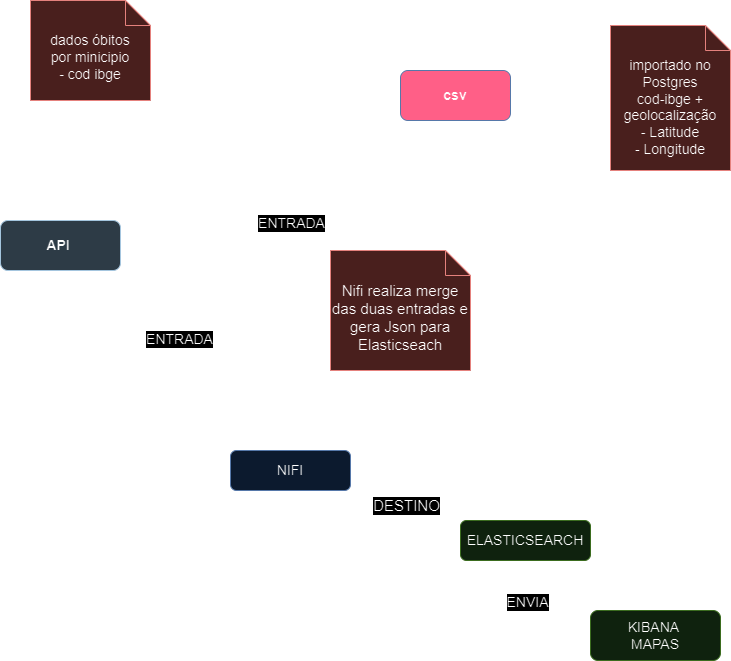

The diagram above was exported from draw.io. Its source (the exported page's mxGraphModel, read from the mxfile embedded in the PNG):
<mxGraphModel dx="1050" dy="534" grid="1" gridSize="10" guides="1" tooltips="1" connect="1" arrows="1" fold="1" page="1" pageScale="1" pageWidth="827" pageHeight="1169" math="0" shadow="0">
  <root>
    <mxCell id="WIyWlLk6GJQsqaUBKTNV-0" />
    <mxCell id="WIyWlLk6GJQsqaUBKTNV-1" parent="WIyWlLk6GJQsqaUBKTNV-0" />
    <mxCell id="WIyWlLk6GJQsqaUBKTNV-3" value="KIBANA&amp;nbsp;&lt;br&gt;MAPAS" style="rounded=1;whiteSpace=wrap;html=1;fontSize=14;glass=0;strokeWidth=1;shadow=0;fillColor=#d5e8d4;strokeColor=#82b366;" parent="WIyWlLk6GJQsqaUBKTNV-1" vertex="1">
      <mxGeometry x="620" y="620" width="130" height="50" as="geometry" />
    </mxCell>
    <mxCell id="Tt8dX-aAUOFbQy3tyaXV-0" style="edgeStyle=orthogonalEdgeStyle;rounded=0;orthogonalLoop=1;jettySize=auto;html=1;entryX=0;entryY=0.5;entryDx=0;entryDy=0;" edge="1" parent="WIyWlLk6GJQsqaUBKTNV-1" source="WIyWlLk6GJQsqaUBKTNV-7" target="GMUKu44FbW-Nb-bxnzVM-1">
      <mxGeometry relative="1" as="geometry" />
    </mxCell>
    <mxCell id="Tt8dX-aAUOFbQy3tyaXV-1" value="DESTINO" style="edgeLabel;html=1;align=center;verticalAlign=middle;resizable=0;points=[];fontSize=15;" vertex="1" connectable="0" parent="Tt8dX-aAUOFbQy3tyaXV-0">
      <mxGeometry x="-0.0094" relative="1" as="geometry">
        <mxPoint as="offset" />
      </mxGeometry>
    </mxCell>
    <mxCell id="WIyWlLk6GJQsqaUBKTNV-7" value="NIFI" style="rounded=1;whiteSpace=wrap;html=1;fontSize=14;glass=0;strokeWidth=1;shadow=0;fillColor=#dae8fc;strokeColor=#6c8ebf;" parent="WIyWlLk6GJQsqaUBKTNV-1" vertex="1">
      <mxGeometry x="260" y="460" width="120" height="40" as="geometry" />
    </mxCell>
    <mxCell id="Tt8dX-aAUOFbQy3tyaXV-2" style="edgeStyle=orthogonalEdgeStyle;rounded=0;orthogonalLoop=1;jettySize=auto;html=1;entryX=0;entryY=0.5;entryDx=0;entryDy=0;" edge="1" parent="WIyWlLk6GJQsqaUBKTNV-1" source="GMUKu44FbW-Nb-bxnzVM-1" target="WIyWlLk6GJQsqaUBKTNV-3">
      <mxGeometry relative="1" as="geometry" />
    </mxCell>
    <mxCell id="Tt8dX-aAUOFbQy3tyaXV-18" value="&lt;font style=&quot;font-size: 14px;&quot;&gt;ENVIA&lt;/font&gt;" style="edgeLabel;html=1;align=center;verticalAlign=middle;resizable=0;points=[];" vertex="1" connectable="0" parent="Tt8dX-aAUOFbQy3tyaXV-2">
      <mxGeometry x="-0.4089" y="1" relative="1" as="geometry">
        <mxPoint as="offset" />
      </mxGeometry>
    </mxCell>
    <mxCell id="GMUKu44FbW-Nb-bxnzVM-1" value="ELASTICSEARCH" style="rounded=1;whiteSpace=wrap;html=1;fontSize=14;glass=0;strokeWidth=1;shadow=0;fillColor=#d5e8d4;strokeColor=#82b366;" parent="WIyWlLk6GJQsqaUBKTNV-1" vertex="1">
      <mxGeometry x="490" y="530" width="130" height="40" as="geometry" />
    </mxCell>
    <mxCell id="Tt8dX-aAUOFbQy3tyaXV-5" style="edgeStyle=orthogonalEdgeStyle;rounded=0;orthogonalLoop=1;jettySize=auto;html=1;entryX=0;entryY=0.5;entryDx=0;entryDy=0;" edge="1" parent="WIyWlLk6GJQsqaUBKTNV-1" source="Tt8dX-aAUOFbQy3tyaXV-3" target="WIyWlLk6GJQsqaUBKTNV-7">
      <mxGeometry relative="1" as="geometry" />
    </mxCell>
    <mxCell id="Tt8dX-aAUOFbQy3tyaXV-8" value="ENTRADA" style="edgeLabel;html=1;align=center;verticalAlign=middle;resizable=0;points=[];fontSize=14;" vertex="1" connectable="0" parent="Tt8dX-aAUOFbQy3tyaXV-5">
      <mxGeometry x="-0.1187" y="3" relative="1" as="geometry">
        <mxPoint as="offset" />
      </mxGeometry>
    </mxCell>
    <mxCell id="Tt8dX-aAUOFbQy3tyaXV-3" value="&lt;b&gt;API&lt;/b&gt;&amp;nbsp;&lt;br&gt;" style="rounded=1;whiteSpace=wrap;html=1;fontSize=14;glass=0;strokeWidth=1;shadow=0;fillColor=#bac8d3;strokeColor=#23445d;" vertex="1" parent="WIyWlLk6GJQsqaUBKTNV-1">
      <mxGeometry x="30" y="230" width="120" height="50" as="geometry" />
    </mxCell>
    <mxCell id="Tt8dX-aAUOFbQy3tyaXV-7" style="edgeStyle=orthogonalEdgeStyle;rounded=0;orthogonalLoop=1;jettySize=auto;html=1;entryX=0.5;entryY=0;entryDx=0;entryDy=0;" edge="1" parent="WIyWlLk6GJQsqaUBKTNV-1" source="Tt8dX-aAUOFbQy3tyaXV-6" target="WIyWlLk6GJQsqaUBKTNV-7">
      <mxGeometry relative="1" as="geometry" />
    </mxCell>
    <mxCell id="Tt8dX-aAUOFbQy3tyaXV-9" value="&lt;font style=&quot;font-size: 14px;&quot;&gt;ENTRADA&lt;/font&gt;" style="edgeLabel;html=1;align=center;verticalAlign=middle;resizable=0;points=[];" vertex="1" connectable="0" parent="Tt8dX-aAUOFbQy3tyaXV-7">
      <mxGeometry x="0.0197" relative="1" as="geometry">
        <mxPoint as="offset" />
      </mxGeometry>
    </mxCell>
    <mxCell id="Tt8dX-aAUOFbQy3tyaXV-12" style="edgeStyle=orthogonalEdgeStyle;rounded=0;orthogonalLoop=1;jettySize=auto;html=1;entryX=0;entryY=0.5;entryDx=0;entryDy=0;entryPerimeter=0;" edge="1" parent="WIyWlLk6GJQsqaUBKTNV-1" source="Tt8dX-aAUOFbQy3tyaXV-6" target="Tt8dX-aAUOFbQy3tyaXV-11">
      <mxGeometry relative="1" as="geometry" />
    </mxCell>
    <mxCell id="Tt8dX-aAUOFbQy3tyaXV-6" value="&lt;b&gt;csv&lt;/b&gt;&lt;br&gt;" style="rounded=1;whiteSpace=wrap;html=1;fontSize=14;glass=0;strokeWidth=1;shadow=0;fillColor=#FC5179;strokeColor=#6c8ebf;" vertex="1" parent="WIyWlLk6GJQsqaUBKTNV-1">
      <mxGeometry x="430" y="80" width="110" height="50" as="geometry" />
    </mxCell>
    <mxCell id="Tt8dX-aAUOFbQy3tyaXV-11" value="importado no Postgres&lt;br style=&quot;border-color: var(--border-color); font-size: 14px;&quot;&gt;&lt;span style=&quot;font-size: 14px;&quot;&gt;cod-ibge + geolocalização&lt;/span&gt;&lt;br style=&quot;border-color: var(--border-color); font-size: 14px;&quot;&gt;&lt;span style=&quot;font-size: 14px;&quot;&gt;- Latitude&lt;/span&gt;&lt;br style=&quot;border-color: var(--border-color); font-size: 14px;&quot;&gt;&lt;span style=&quot;font-size: 14px;&quot;&gt;- Longitude&lt;/span&gt;" style="shape=note2;boundedLbl=1;whiteSpace=wrap;html=1;size=25;verticalAlign=top;align=center;fillColor=#f8cecc;strokeColor=#b85450;fontSize=14;" vertex="1" parent="WIyWlLk6GJQsqaUBKTNV-1">
      <mxGeometry x="640" y="35" width="120" height="145" as="geometry" />
    </mxCell>
    <mxCell id="Tt8dX-aAUOFbQy3tyaXV-14" style="edgeStyle=orthogonalEdgeStyle;rounded=0;orthogonalLoop=1;jettySize=auto;html=1;entryX=0.5;entryY=0;entryDx=0;entryDy=0;" edge="1" parent="WIyWlLk6GJQsqaUBKTNV-1" source="Tt8dX-aAUOFbQy3tyaXV-13" target="Tt8dX-aAUOFbQy3tyaXV-3">
      <mxGeometry relative="1" as="geometry" />
    </mxCell>
    <mxCell id="Tt8dX-aAUOFbQy3tyaXV-13" value="dados óbitos&lt;br style=&quot;border-color: var(--border-color); font-size: 14px;&quot;&gt;&lt;span style=&quot;font-size: 14px;&quot;&gt;por&amp;nbsp;&lt;/span&gt;&lt;span style=&quot;font-size: 14px;&quot;&gt;minicipio&lt;/span&gt;&lt;br style=&quot;border-color: var(--border-color); font-size: 14px;&quot;&gt;&lt;span style=&quot;font-size: 14px;&quot;&gt;- cod ibge&lt;/span&gt;" style="shape=note2;boundedLbl=1;whiteSpace=wrap;html=1;size=25;verticalAlign=top;align=center;fillColor=#f8cecc;strokeColor=#b85450;fontSize=14;" vertex="1" parent="WIyWlLk6GJQsqaUBKTNV-1">
      <mxGeometry x="60" y="10" width="120" height="100" as="geometry" />
    </mxCell>
    <mxCell id="Tt8dX-aAUOFbQy3tyaXV-17" style="edgeStyle=orthogonalEdgeStyle;rounded=0;orthogonalLoop=1;jettySize=auto;html=1;entryX=0.813;entryY=-0.055;entryDx=0;entryDy=0;entryPerimeter=0;" edge="1" parent="WIyWlLk6GJQsqaUBKTNV-1" source="Tt8dX-aAUOFbQy3tyaXV-15" target="WIyWlLk6GJQsqaUBKTNV-7">
      <mxGeometry relative="1" as="geometry" />
    </mxCell>
    <mxCell id="Tt8dX-aAUOFbQy3tyaXV-15" value="Nifi realiza merge das duas entradas e gera Json para Elasticseach" style="shape=note2;boundedLbl=1;whiteSpace=wrap;html=1;size=25;verticalAlign=top;align=center;fontSize=15;fillColor=#f8cecc;strokeColor=#b85450;" vertex="1" parent="WIyWlLk6GJQsqaUBKTNV-1">
      <mxGeometry x="360" y="260" width="140" height="120" as="geometry" />
    </mxCell>
  </root>
</mxGraphModel>